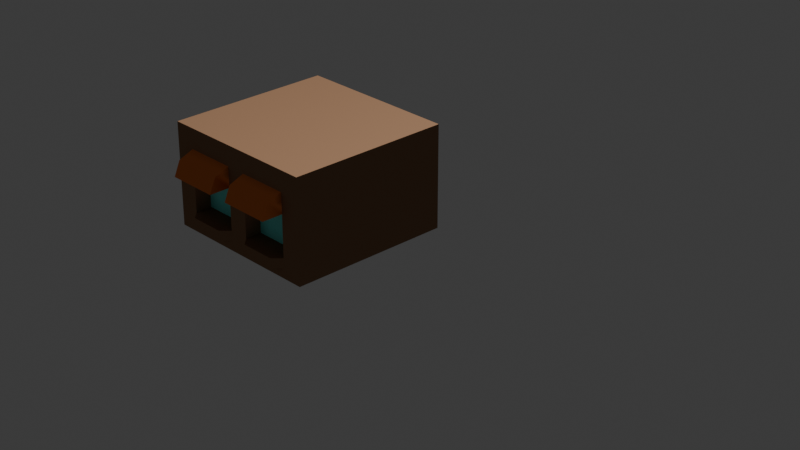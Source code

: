 # Source: building_window_awnings_adj.blend  (saved by Blender 5.1.30; exported with 4.5.12 LTS)
import bpy
from mathutils import Matrix  # noqa: F401  (used for matrix-valued properties, if any)

bpy.ops.wm.read_factory_settings(use_empty=True)
scene = bpy.context.scene
scene.name = 'Scene'

# ---- collections
col_collection = bpy.data.collections.new('Collection'); scene.collection.children.link(col_collection)

# ---- materials (node trees are filled in below, after node groups)
mat_window = bpy.data.materials.new('Window')
mat_awning = bpy.data.materials.new('Awning')
mat_building = bpy.data.materials.new('Building')

# ---- material node trees
mat_window.use_nodes = True; mat_window.node_tree.nodes.clear()
_N = mat_window.node_tree.nodes; _L = mat_window.node_tree.links
n0 = _N.new('ShaderNodeOutputMaterial'); n0.name = 'Material Output'; n0.location = (200, 100)
n1 = _N.new('ShaderNodeBsdfToon'); n1.name = 'Toon BSDF'; n1.location = (-200, 100)
n1.inputs[0].default_value = (0.2118, 0.8, 0.7359, 1.0)
_L.new(n1.outputs[0], n0.inputs[0])
n0.is_active_output = True
mat_awning.use_nodes = True; mat_awning.node_tree.nodes.clear()
_N = mat_awning.node_tree.nodes; _L = mat_awning.node_tree.links
n0 = _N.new('ShaderNodeOutputMaterial'); n0.name = 'Material Output'; n0.location = (200, 100)
n1 = _N.new('ShaderNodeBsdfToon'); n1.name = 'Toon BSDF'; n1.location = (-200, 100)
n1.inputs[0].default_value = (0.8, 0.2204, 0.06466, 1.0)
_L.new(n1.outputs[0], n0.inputs[0])
n0.is_active_output = True
mat_building.use_nodes = True; mat_building.node_tree.nodes.clear()
_N = mat_building.node_tree.nodes; _L = mat_building.node_tree.links
n0 = _N.new('ShaderNodeOutputMaterial'); n0.name = 'Material Output'; n0.location = (200, 100)
n1 = _N.new('ShaderNodeBsdfToon'); n1.name = 'Toon BSDF'; n1.location = (-200, 100)
n1.inputs[0].default_value = (0.2912, 0.1669, 0.09721, 1.0)
_L.new(n1.outputs[0], n0.inputs[0])
n0.is_active_output = True

# ---- world
world_world = bpy.data.worlds.new('World'); scene.world = world_world
world_world.use_nodes = True; world_world.node_tree.nodes.clear()
_N = world_world.node_tree.nodes; _L = world_world.node_tree.links
n0 = _N.new('ShaderNodeOutputWorld'); n0.name = 'World Output'; n0.location = (200, 100)
n1 = _N.new('ShaderNodeBackground'); n1.name = 'Background'; n1.location = (-200, 100)
n1.inputs[0].default_value = (0.05088, 0.05088, 0.05088, 1.0)
_L.new(n1.outputs[0], n0.inputs[0])
n0.is_active_output = True
world_world.color = (0.05088, 0.05088, 0.05088)
world_world.sun_shadow_jitter_overblur = 0.0

# ---- cameras
cam_camera = bpy.data.cameras.new('Camera')
cam_camera.clip_end = 100.0
cam_camera.lens = 71.05
cam_camera.ortho_scale = 7.314

# ---- lights
light_light = bpy.data.lights.new('Light', 'POINT')
light_light.energy = 1000.0
light_light.shadow_soft_size = 0.1

# ---- meshes
me_scene = bpy.data.meshes.new('Scene')
me_scene.from_pydata([(-0.0625, 0.12, 0.3359), (-0.375, 0.12, 0.3359), (-0.0625, 0.5, 0.3359), (-0.375, 0.5, 0.3359), (0.375, 0.12, 0.3359), (0.0625, 0.12, 0.3359), (0.375, 0.5, 0.3359), (0.0625, 0.5, 0.3359), (-0.0625, 0.5, 0.4359), (-0.375, 0.5, 0.4359), (-0.0625, 0.4444, 0.4359), (-0.375, 0.4444, 0.4359), (-0.0625, 0.375, 0.4359), (-0.375, 0.375, 0.4359), (0.0625, 0.375, 0.4359), (0.0625, 0.4444, 0.4359), (0.0625, 0.375, 0.5641), (0.0625, 0.5, 0.4359), (0.0625, 0.4634, 0.5266), (-0.375, 0.375, 0.5641), (-0.375, 0.4634, 0.5266), (0.375, 0.5, 0.4359), (0.375, 0.4444, 0.4359), (0.375, 0.375, 0.4359), (-0.0625, 0.375, 0.5641), (0.375, 0.375, 0.5641), (0.375, 0.4634, 0.5266), (-0.0625, 0.4634, 0.5266), (-0.1125, 0.06, 0.4859), (-0.325, 0.06, 0.4859), (-0.1125, 0.12, 0.4859), (-0.325, 0.12, 0.4859), (0.5, 0.625, 0.4359), (-0.5, 0.625, 0.4359), (0.5, 0.625, -0.5641), (-0.5, 0.625, -0.5641), (0.375, 0.12, 0.4359), (0.325, 0.12, 0.4859), (0.1125, 0.12, 0.4859), (0.0625, 0.12, 0.4359), (-0.0625, 0.12, 0.4359), (-0.5, 0.0, -0.5641), (0.5, 0.0, -0.5641), (-0.5, 0.0, 0.4359), (0.325, 0.06, 0.4859), (0.1125, 0.06, 0.4859), (-0.375, 0.12, 0.4359), (0.375, 0.06, 0.4359), (0.0625, 0.06, 0.4359), (0.5, 0.0, 0.4359), (-0.0625, 0.06, 0.4359), (-0.375, 0.06, 0.4359)], [], [(0, 2, 1), (3, 1, 2), (4, 6, 5), (7, 5, 6), (8, 10, 9), (11, 9, 10), (10, 12, 11), (13, 11, 12), (14, 16, 15), (17, 15, 16), (18, 17, 16), (13, 19, 11), (9, 11, 19), (20, 9, 19), (21, 22, 17), (15, 17, 22), (22, 23, 15), (14, 15, 23), (24, 19, 12), (13, 12, 19), (25, 16, 23), (14, 23, 16), (21, 26, 22), (23, 22, 26), (25, 23, 26), (8, 27, 10), (12, 10, 27), (24, 12, 27), (27, 8, 20), (9, 20, 8), (16, 25, 18), (26, 18, 25), (19, 24, 20), (27, 20, 24), (26, 21, 18), (17, 18, 21), (28, 30, 29), (31, 29, 30), (8, 9, 2), (3, 2, 9), (32, 34, 33), (35, 33, 34), (36, 4, 37), (5, 37, 4), (38, 37, 5), (39, 38, 5), (0, 40, 2), (8, 2, 40), (12, 8, 40), (10, 8, 12), (41, 35, 42), (34, 42, 35), (41, 43, 35), (33, 35, 43), (44, 37, 45), (38, 45, 37), (3, 9, 1), (46, 1, 9), (11, 46, 9), (13, 46, 11), (47, 44, 48), (45, 48, 44), (4, 36, 6), (21, 6, 36), (23, 21, 36), (22, 21, 23), (7, 17, 5), (39, 5, 17), (15, 39, 17), (14, 39, 15), (21, 17, 6), (7, 6, 17), (34, 32, 42), (49, 42, 32), (50, 28, 51), (29, 51, 28), (49, 43, 42), (41, 42, 43), (29, 31, 51), (46, 51, 31), (40, 30, 50), (28, 50, 30), (36, 37, 47), (44, 47, 37), (40, 0, 30), (1, 30, 0), (31, 30, 1), (46, 31, 1), (48, 45, 39), (38, 39, 45), (11, 33, 13), (13, 33, 46), (9, 33, 11), (32, 33, 9), (9, 8, 32), (46, 33, 51), (33, 43, 51), (48, 51, 43), (50, 51, 48), (48, 39, 50), (40, 50, 39), (14, 40, 39), (12, 40, 14), (15, 12, 14), (10, 12, 15), (47, 48, 43), (43, 49, 47), (32, 47, 49), (17, 10, 15), (8, 10, 17), (8, 17, 32), (36, 47, 32), (17, 21, 32), (23, 36, 32), (21, 22, 32), (22, 23, 32)])
me_scene.polygons.foreach_set('use_smooth', [True] * 116)
me_scene.polygons.foreach_set('material_index', [0, 0, 0, 0, 2, 2, 2, 2, 1, 1, 1, 1, 1, 1, 1, 2, 2, 2, 1, 1, 1, 1, 1, 1, 1, 1, 1, 1, 1, 1, 1, 1, 1, 1, 1, 1, 2, 2, 2, 2, 2, 2, 2, 2, 2, 2, 2, 2, 2, 2, 2, 2, 2, 2, 2, 2, 2, 2, 2, 2, 2, 2, 2, 2, 2, 1, 2, 2, 2, 2, 2, 2, 2, 2, 2, 2, 2, 2, 2, 2, 2, 2, 2, 2, 2, 2, 2, 2, 2, 2, 2, 2, 2, 2, 2, 2, 2, 2, 2, 2, 2, 2, 2, 2, 2, 2, 2, 2, 2, 2, 2, 2, 2, 2, 2, 2])
_k = set([(0, 1), (0, 2), (0, 40), (1, 3), (1, 46), (2, 3), (2, 8), (2, 9), (3, 9), (4, 5), (4, 6), (4, 36), (5, 7), (5, 39), (6, 7), (6, 17), (6, 21), (7, 17), (8, 12), (8, 27), (9, 20), (10, 12), (11, 13), (12, 13), (12, 24), (12, 40), (13, 19), (13, 46), (14, 15), (14, 16), (14, 23), (14, 39), (16, 18), (16, 25), (17, 18), (19, 20), (19, 24), (21, 23), (21, 26), (22, 23), (23, 25), (23, 36), (24, 27), (25, 26), (28, 29), (28, 50), (29, 51), (30, 31), (30, 40), (31, 46), (32, 33), (32, 34), (32, 49), (33, 35), (33, 43), (34, 35), (34, 42), (35, 41), (36, 37), (36, 47), (37, 38), (38, 39), (39, 48), (40, 50), (41, 42), (41, 43), (42, 49), (43, 49), (44, 45), (44, 47), (45, 48), (46, 51), (47, 48), (50, 51)])
me_scene.attributes.new('sharp_edge', 'BOOLEAN', 'EDGE').data.foreach_set('value', [ (min(e.vertices), max(e.vertices)) in _k for e in me_scene.edges])
_uv = me_scene.uv_layers.new(name='UVSet0')
_uv.uv.foreach_set('vector', [0.7188, 0.3134, 0.7188, 0.435, 0.7188, 0.3134, 0.7188, 0.435, 0.7188, 0.3134, 0.7188, 0.435, 0.7188, 0.3134, 0.7188, 0.435, 0.7188, 0.3134, 0.7188, 0.435, 0.7188, 0.3134, 0.7188, 0.435, 0.09375, 0.435, 0.09375, 0.4172, 0.09375, 0.435, 0.09375, 0.4172, 0.09375, 0.435, 0.09375, 0.4172, 0.09375, 0.4172, 0.09375, 0.395, 0.09375, 0.4172, 0.09375, 0.395, 0.09375, 0.4172, 0.09375, 0.395, 0.09375, 0.395, 0.09375, 0.395, 0.09375, 0.4172, 0.09375, 0.435, 0.09375, 0.4172, 0.09375, 0.395, 0.09375, 0.4233, 0.09375, 0.435, 0.09375, 0.395, 0.09375, 0.395, 0.09375, 0.395, 0.09375, 0.4172, 0.09375, 0.435, 0.09375, 0.4172, 0.09375, 0.395, 0.09375, 0.4233, 0.09375, 0.435, 0.09375, 0.395, 0.09375, 0.435, 0.09375, 0.4172, 0.09375, 0.435, 0.09375, 0.4172, 0.09375, 0.435, 0.09375, 0.4172, 0.09375, 0.4172, 0.09375, 0.395, 0.09375, 0.4172, 0.09375, 0.395, 0.09375, 0.4172, 0.09375, 0.395, 0.09375, 0.395, 0.09375, 0.395, 0.09375, 0.395, 0.09375, 0.395, 0.09375, 0.395, 0.09375, 0.395, 0.09375, 0.395, 0.09375, 0.395, 0.09375, 0.395, 0.09375, 0.395, 0.09375, 0.395, 0.09375, 0.395, 0.09375, 0.435, 0.09375, 0.4233, 0.09375, 0.4172, 0.09375, 0.395, 0.09375, 0.4172, 0.09375, 0.4233, 0.09375, 0.395, 0.09375, 0.395, 0.09375, 0.4233, 0.09375, 0.435, 0.09375, 0.4233, 0.09375, 0.4172, 0.09375, 0.395, 0.09375, 0.4172, 0.09375, 0.4233, 0.09375, 0.395, 0.09375, 0.395, 0.09375, 0.4233, 0.09375, 0.4233, 0.09375, 0.435, 0.09375, 0.4233, 0.09375, 0.435, 0.09375, 0.4233, 0.09375, 0.435, 0.09375, 0.395, 0.09375, 0.395, 0.09375, 0.4233, 0.09375, 0.4233, 0.09375, 0.4233, 0.09375, 0.395, 0.09375, 0.395, 0.09375, 0.395, 0.09375, 0.4233, 0.09375, 0.4233, 0.09375, 0.4233, 0.09375, 0.395, 0.09375, 0.4233, 0.09375, 0.435, 0.09375, 0.4233, 0.09375, 0.435, 0.09375, 0.4233, 0.09375, 0.435, 0.9688, 0.0442, 0.9688, 0.0634, 0.9688, 0.0442, 0.9688, 0.0634, 0.9688, 0.0442, 0.9688, 0.0634, 0.9688, 0.185, 0.9688, 0.185, 0.9688, 0.185, 0.9688, 0.185, 0.9688, 0.185, 0.9688, 0.185, 0.9688, 0.225, 0.9688, 0.225, 0.9688, 0.225, 0.9688, 0.225, 0.9688, 0.225, 0.9688, 0.225, 0.9688, 0.0634, 0.9688, 0.0634, 0.9688, 0.0634, 0.9688, 0.0634, 0.9688, 0.0634, 0.9688, 0.0634, 0.9688, 0.0634, 0.9688, 0.0634, 0.9688, 0.0634, 0.9688, 0.0634, 0.9688, 0.0634, 0.9688, 0.0634, 0.9688, 0.0634, 0.9688, 0.0634, 0.9688, 0.185, 0.9688, 0.185, 0.9688, 0.185, 0.9688, 0.0634, 0.9688, 0.145, 0.9688, 0.185, 0.9688, 0.0634, 0.9688, 0.1672, 0.9688, 0.185, 0.9688, 0.145, 0.9688, 0.025, 0.9688, 0.225, 0.9688, 0.025, 0.9688, 0.225, 0.9688, 0.025, 0.9688, 0.225, 0.9688, 0.025, 0.9688, 0.025, 0.9688, 0.225, 0.9688, 0.225, 0.9688, 0.225, 0.9688, 0.025, 0.9688, 0.0442, 0.9688, 0.0634, 0.9688, 0.0442, 0.9688, 0.0634, 0.9688, 0.0442, 0.9688, 0.0634, 0.9688, 0.185, 0.9688, 0.185, 0.9688, 0.0634, 0.9688, 0.0634, 0.9688, 0.0634, 0.9688, 0.185, 0.9688, 0.1672, 0.9688, 0.0634, 0.9688, 0.185, 0.9688, 0.145, 0.9688, 0.0634, 0.9688, 0.1672, 0.9688, 0.0442, 0.9688, 0.0442, 0.9688, 0.0442, 0.9688, 0.0442, 0.9688, 0.0442, 0.9688, 0.0442, 0.9688, 0.0634, 0.9688, 0.0634, 0.9688, 0.185, 0.9688, 0.185, 0.9688, 0.185, 0.9688, 0.0634, 0.9688, 0.145, 0.9688, 0.185, 0.9688, 0.0634, 0.9688, 0.1672, 0.9688, 0.185, 0.9688, 0.145, 0.9688, 0.185, 0.9688, 0.185, 0.9688, 0.0634, 0.9688, 0.0634, 0.9688, 0.0634, 0.9688, 0.185, 0.9688, 0.1672, 0.9688, 0.0634, 0.9688, 0.185, 0.9688, 0.145, 0.9688, 0.0634, 0.9688, 0.1672, 0.9688, 0.185, 0.9688, 0.185, 0.9688, 0.185, 0.9688, 0.185, 0.9688, 0.185, 0.9688, 0.185, 0.9688, 0.225, 0.9688, 0.225, 0.9688, 0.025, 0.9688, 0.025, 0.9688, 0.025, 0.9688, 0.225, 0.9688, 0.0442, 0.9688, 0.0442, 0.9688, 0.0442, 0.9688, 0.0442, 0.9688, 0.0442, 0.9688, 0.0442, 0.9688, 0.025, 0.9688, 0.025, 0.9688, 0.025, 0.9688, 0.025, 0.9688, 0.025, 0.9688, 0.025, 0.9688, 0.0442, 0.9688, 0.0634, 0.9688, 0.0442, 0.9688, 0.0634, 0.9688, 0.0442, 0.9688, 0.0634, 0.9688, 0.0634, 0.9688, 0.0634, 0.9688, 0.0442, 0.9688, 0.0442, 0.9688, 0.0442, 0.9688, 0.0634, 0.9688, 0.0634, 0.9688, 0.0634, 0.9688, 0.0442, 0.9688, 0.0442, 0.9688, 0.0442, 0.9688, 0.0634, 0.9688, 0.0634, 0.9688, 0.0634, 0.9688, 0.0634, 0.9688, 0.0634, 0.9688, 0.0634, 0.9688, 0.0634, 0.9688, 0.0634, 0.9688, 0.0634, 0.9688, 0.0634, 0.9688, 0.0634, 0.9688, 0.0634, 0.9688, 0.0634, 0.9688, 0.0442, 0.9688, 0.0442, 0.9688, 0.0634, 0.9688, 0.0634, 0.9688, 0.0634, 0.9688, 0.0442, 0.9688, 0.1672, 0.9688, 0.225, 0.9688, 0.145, 0.9688, 0.145, 0.9688, 0.225, 0.9688, 0.0634, 0.9688, 0.185, 0.9688, 0.225, 0.9688, 0.1672, 0.9688, 0.225, 0.9688, 0.225, 0.9688, 0.185, 0.9688, 0.185, 0.9688, 0.185, 0.9688, 0.225, 0.9688, 0.0634, 0.9688, 0.225, 0.9688, 0.0442, 0.9688, 0.225, 0.9688, 0.025, 0.9688, 0.0442, 0.9688, 0.0442, 0.9688, 0.0442, 0.9688, 0.025, 0.9688, 0.0442, 0.9688, 0.0442, 0.9688, 0.0442, 0.9688, 0.0442, 0.9688, 0.0634, 0.9688, 0.0442, 0.9688, 0.0634, 0.9688, 0.0442, 0.9688, 0.0634, 0.9688, 0.145, 0.9688, 0.0634, 0.9688, 0.0634, 0.9688, 0.145, 0.9688, 0.0634, 0.9688, 0.145, 0.9688, 0.1672, 0.9688, 0.145, 0.9688, 0.145, 0.9688, 0.1672, 0.9688, 0.145, 0.9688, 0.1672, 0.9688, 0.0442, 0.9688, 0.0442, 0.9688, 0.025, 0.9688, 0.025, 0.9688, 0.025, 0.9688, 0.0442, 0.9688, 0.225, 0.9688, 0.0442, 0.9688, 0.025, 0.9688, 0.185, 0.9688, 0.1672, 0.9688, 0.1672, 0.9688, 0.185, 0.9688, 0.1672, 0.9688, 0.185, 0.9688, 0.185, 0.9688, 0.185, 0.9688, 0.225, 0.9688, 0.0634, 0.9688, 0.0442, 0.9688, 0.225, 0.9688, 0.185, 0.9688, 0.185, 0.9688, 0.225, 0.9688, 0.145, 0.9688, 0.0634, 0.9688, 0.225, 0.9688, 0.185, 0.9688, 0.1672, 0.9688, 0.225, 0.9688, 0.1672, 0.9688, 0.145, 0.9688, 0.225])
me_scene.materials.append(mat_window)
me_scene.materials.append(mat_awning)
me_scene.materials.append(mat_building)
me_scene.update()
me_scene.normals_split_custom_set([tuple(v) for v in zip(*[iter([0.0, 0.0, 1.0, 0.0, 0.0, 1.0, 0.0, 0.0, 1.0, 0.0, 0.0, 1.0, 0.0, 0.0, 1.0, 0.0, 0.0, 1.0, 0.0, 0.0, 1.0, 0.0, 0.0, 1.0, 0.0, 0.0, 1.0, 0.0, 0.0, 1.0, 0.0, 0.0, 1.0, 0.0, 0.0, 1.0, 0.0, 0.0, -1.0, 0.0, 0.0, -1.0, 0.0, 0.0, -1.0, 0.0, 0.0, -1.0, 0.0, 0.0, -1.0, 0.0, 0.0, -1.0, 0.0, 0.0, -1.0, 0.0, 0.0, -1.0, 0.0, 0.0, -1.0, 0.0, 0.0, -1.0, 0.0, 0.0, -1.0, 0.0, 0.0, -1.0, -1.0, 0.0, 0.0, -1.0, 0.0, 0.0, -1.0, 0.0, 0.0, -1.0, 0.0, 0.0, -1.0, 0.0, 0.0, -1.0, 0.0, 0.0, -1.0, 0.0, 0.0, -1.0, 0.0, 0.0, -1.0, 0.0, 0.0, -1.0, 0.0, 0.0, -1.0, 0.0, 0.0, -1.0, 0.0, 0.0, -1.0, 0.0, 0.0, -1.0, 0.0, 0.0, -1.0, 0.0, 0.0, -1.0, 0.0, 0.0, -1.0, 0.0, 0.0, -1.0, 0.0, 0.0, 0.0, 0.0, -1.0, 0.0, 0.0, -1.0, 0.0, 0.0, -1.0, 0.0, 0.0, -1.0, 0.0, 0.0, -1.0, 0.0, 0.0, -1.0, 0.0, 0.0, -1.0, 0.0, 0.0, -1.0, 0.0, 0.0, -1.0, 0.0, 0.0, -1.0, 0.0, 0.0, -1.0, 0.0, 0.0, -1.0, 0.0, -1.0, 0.0, 0.0, -1.0, 0.0, 0.0, -1.0, 0.0, 0.0, -1.0, 0.0, 0.0, -1.0, 0.0, 0.0, -1.0, 0.0, 0.0, -1.0, 0.0, 0.0, -1.0, 0.0, 0.0, -1.0, 0.0, 0.0, -1.0, 0.0, 0.0, -1.0, 0.0, 0.0, -1.0, 0.0, 1.0, 0.0, 0.0, 1.0, 0.0, 0.0, 1.0, 0.0, 0.0, 1.0, 0.0, 0.0, 1.0, 0.0, 0.0, 1.0, 0.0, 0.0, 1.0, 0.0, 0.0, 1.0, 0.0, 0.0, 1.0, 0.0, 0.0, 1.0, 0.0, 0.0, 1.0, 0.0, 0.0, 1.0, 0.0, 0.0, 1.0, 0.0, 0.0, 1.0, 0.0, 0.0, 1.0, 0.0, 0.0, 1.0, 0.0, 0.0, 1.0, 0.0, 0.0, 1.0, 0.0, 0.0, 0.0, 0.7135, 0.7007, 0.0, 0.9273, 0.3744, 0.0, 0.7135, 0.7007, 0.0, 0.9273, 0.3744, 0.0, 0.7135, 0.7007, 0.0, 0.9273, 0.3744, 0.0, 0.3911, 0.9203, 0.0, 0.3911, 0.9203, 0.0, 0.7135, 0.7007, 0.0, 0.7135, 0.7007, 0.0, 0.7135, 0.7007, 0.0, 0.3911, 0.9203, 0.0, 0.3911, 0.9203, 0.0, 0.3911, 0.9203, 0.0, 0.7135, 0.7007, 0.0, 0.7135, 0.7007, 0.0, 0.7135, 0.7007, 0.0, 0.3911, 0.9203, 0.0, 0.7135, 0.7007, 0.0, 0.9273, 0.3744, 0.0, 0.7135, 0.7007, 0.0, 0.9273, 0.3744, 0.0, 0.7135, 0.7007, 0.0, 0.9273, 0.3744, 0.3827, 0.0, 0.9239, 0.3827, 0.0, 0.9239, -0.3827, 0.0, 0.9239, -0.3827, 0.0, 0.9239, -0.3827, 0.0, 0.9239, 0.3827, 0.0, 0.9239, 0.0, -1.0, 0.0, 0.0, -1.0, 0.0, 0.0, -1.0, 0.0, 0.0, -1.0, 0.0, 0.0, -1.0, 0.0, 0.0, -1.0, 0.0, 0.0, 1.0, 0.0, 0.0, 1.0, 0.0, 0.0, 1.0, 0.0, 0.0, 1.0, 0.0, 0.0, 1.0, 0.0, 0.0, 1.0, 0.0, 0.0, 1.0, 0.0, 0.0, 1.0, -1.58e-08, 0.0, 1.0, -1.158e-08, 0.0, 1.0, -6.566e-09, 0.0, 1.0, -1.158e-08, 0.0, 1.0, -1.58e-08, 0.0, 1.0, 0.0, 0.0, 1.0, -1.158e-08, 0.0, 1.0, -6.566e-09, 0.0, 1.0, 0.0, 0.0, 1.0, 0.0, 0.0, 1.0, -6.566e-09, -1.0, 0.0, 0.0, -1.0, 0.0, 0.0, -1.0, 0.0, 0.0, -1.0, 0.0, 0.0, -1.0, 0.0, 0.0, -1.0, 0.0, 0.0, -1.0, -4.797e-05, -4.371e-08, -1.0, 0.0, 0.0, -1.0, 0.0, 0.0, -1.0, -4.797e-05, -4.371e-08, -1.0, 4.767e-05, -4.371e-08, -1.0, -4.797e-05, -4.371e-08, 0.0, 0.0, -1.0, 0.0, 0.0, -1.0, 0.0, 0.0, -1.0, 0.0, 0.0, -1.0, 0.0, 0.0, -1.0, 0.0, 0.0, -1.0, -1.0, 0.0, 0.0, -1.0, 0.0, 0.0, -1.0, 0.0, 0.0, -1.0, 0.0, 0.0, -1.0, 0.0, 0.0, -1.0, 0.0, 0.0, 0.3827, 0.0, 0.9239, 0.3827, 0.0, 0.9239, -0.3827, 0.0, 0.9239, -0.3827, 0.0, 0.9239, -0.3827, 0.0, 0.9239, 0.3827, 0.0, 0.9239, 1.0, 0.0, 0.0, 1.0, 0.0, 0.0, 1.0, 0.0, 0.0, 1.0, 0.0, 0.0, 1.0, 0.0, 0.0, 1.0, 0.0, 0.0, 1.0, 4.797e-05, -4.371e-08, 1.0, 0.0, 0.0, 1.0, 0.0, 0.0, 1.0, 4.797e-05, -4.371e-08, 1.0, 0.0, 0.0, 1.0, 4.797e-05, -4.371e-08, 0.0, -1.0, 0.0, 0.0, -1.0, 0.0, 0.0, -1.0, 0.0, 0.0, -1.0, 0.0, 0.0, -1.0, 0.0, 0.0, -1.0, 0.0, -1.0, 0.0, 0.0, -1.0, 0.0, 0.0, -1.0, 0.0, 0.0, -1.0, 0.0, 0.0, -1.0, 0.0, 0.0, -1.0, 0.0, 0.0, -1.0, -4.797e-05, -4.371e-08, -1.0, 0.0, 0.0, -1.0, 0.0, 0.0, -1.0, -4.797e-05, -4.371e-08, -1.0, 4.767e-05, -4.371e-08, -1.0, -4.797e-05, -4.371e-08, 1.0, 0.0, 0.0, 1.0, 0.0, 0.0, 1.0, 0.0, 0.0, 1.0, 0.0, 0.0, 1.0, 0.0, 0.0, 1.0, 0.0, 0.0, 1.0, 4.797e-05, -4.371e-08, 1.0, 0.0, 0.0, 1.0, 0.0, 0.0, 1.0, 4.797e-05, -4.371e-08, 1.0, 0.0, 0.0, 1.0, 4.797e-05, -4.371e-08, 0.0, -1.0, 0.0, 0.0, -1.0, 0.0, 0.0, -1.0, 0.0, 0.0, -1.0, 0.0, 0.0, -1.0, 0.0, 0.0, -1.0, 0.0, 1.0, 0.0, 0.0, 1.0, 0.0, 0.0, 1.0, 0.0, 0.0, 1.0, 0.0, 0.0, 1.0, 0.0, 0.0, 1.0, 0.0, 0.0, 0.0, -1.0, 0.0, 0.0, -1.0, 0.0, 0.0, -1.0, 0.0, 0.0, -1.0, 0.0, 0.0, -1.0, 0.0, 0.0, -1.0, 0.0, 0.0, -1.0, 0.0, 0.0, -1.0, 0.0, 0.0, -1.0, 0.0, 0.0, -1.0, 0.0, 0.0, -1.0, 0.0, 0.0, -1.0, 0.0, -0.3827, 0.0, 0.9239, -0.3827, 0.0, 0.9239, -0.7071, 0.0, 0.7071, -0.7071, 0.0, 0.7071, -0.7071, 0.0, 0.7071, -0.3827, 0.0, 0.9239, 0.7071, 0.0, 0.7071, 0.3827, 0.0, 0.9239, 0.7071, 0.0, 0.7071, 0.3827, 0.0, 0.9239, 0.7071, 0.0, 0.7071, 0.3827, 0.0, 0.9239, 0.7071, 0.0, 0.7071, 0.3827, 0.0, 0.9239, 0.7071, 0.0, 0.7071, 0.3827, 0.0, 0.9239, 0.7071, 0.0, 0.7071, 0.3827, 0.0, 0.9239, 0.0, 1.0, 0.0, 0.0, 1.0, 3.16e-08, 0.0, 1.0, 2.316e-08, 0.0, 1.0, 1.313e-08, 0.0, 1.0, 2.316e-08, 0.0, 1.0, 3.16e-08, 0.0, 1.0, 0.0, 0.0, 1.0, 2.316e-08, 0.0, 1.0, 1.313e-08, 0.0, 1.0, 0.0, 0.0, 1.0, 0.0, 0.0, 1.0, 1.313e-08, -0.7071, 0.0, 0.7071, -0.3827, 0.0, 0.9239, -0.7071, 0.0, 0.7071, -0.3827, 0.0, 0.9239, -0.7071, 0.0, 0.7071, -0.3827, 0.0, 0.9239, 0.0, 0.0, 1.0, 1.322e-08, 0.0, 1.0, 0.0, 0.0, 1.0, 0.0, 0.0, 1.0, 1.322e-08, 0.0, 1.0, 0.0, 0.0, 1.0, 0.0, 0.0, 1.0, 1.322e-08, 0.0, 1.0, 0.0, 0.0, 1.0, -1.322e-08, 0.0, 1.0, 1.322e-08, 0.0, 1.0, 0.0, 0.0, 1.0, 0.0, 0.0, 1.0, 0.0, 0.0, 1.0, -1.322e-08, 0.0, 1.0, 0.0, 0.0, 1.0, 1.322e-08, 0.0, 1.0, 3.644e-08, 0.0, 1.0, 1.322e-08, 0.0, 1.0, 6.82e-08, 0.0, 1.0, 3.644e-08, 0.0, 1.0, 0.0, 0.0, 1.0, 3.644e-08, 0.0, 1.0, 6.82e-08, 0.0, 1.0, 0.0, 0.0, 1.0, 3.644e-08, 0.0, 1.0, 0.0, 0.0, 1.0, 0.0, 0.0, 1.0, 0.0, 0.0, 1.0, 0.0, 0.0, 1.0, 0.0, 0.0, 1.0, 0.0, 0.0, 1.0, 0.0, 0.0, 1.0, 0.0, 0.0, 1.0, 0.0, 0.0, 1.0, 0.0, 0.0, 1.0, 0.0, 0.0, 1.0, 0.0, 0.0, 1.0, 0.0, 0.0, 1.0, 0.0, 0.0, 1.0, 0.0, 0.0, 1.0, 0.0, 0.0, 1.0, 0.0, 0.0, 1.0, 0.0, 0.0, 1.0, 0.0, 0.0, 1.0, -3.644e-08, 0.0, 1.0, 0.0, 0.0, 1.0, 6.82e-08, 0.0, 1.0, 6.82e-08, 0.0, 1.0, -6.82e-08, 0.0, 1.0, -3.644e-08, 0.0, 1.0, -1.322e-08, 0.0, 1.0, -3.644e-08, 0.0, 1.0, -6.82e-08, 0.0, 1.0, 0.0, 0.0, 1.0, 0.0, 0.0, 1.0, 0.0, 0.0, 1.0, 0.0, 0.0, 1.0, 0.0, 0.0, 1.0, 0.0, 0.0, 1.0, 0.0, 0.0, 1.0, 0.0, 0.0, 1.0, -1.322e-08, 0.0, 1.0, 0.0, 0.0, 1.0, -3.644e-08, 0.0, 1.0, -1.322e-08, 0.0, 1.0, 0.0, 0.0, 1.0, 0.0, 0.0, 1.0, -1.322e-08, 0.0, 1.0, 0.0, 0.0, 1.0, 0.0, 0.0, 1.0, -1.322e-08, 0.0, 1.0, 0.0, 0.0, 1.0, 0.0, 0.0, 1.0, -1.322e-08, 0.0, 1.0, 0.0, 0.0, 1.0, 0.0, 0.0, 1.0, -1.322e-08, 0.0, 1.0])] * 3)])

# ---- objects
ob_light = bpy.data.objects.new('Light', light_light)
ob_camera = bpy.data.objects.new('Camera', cam_camera)
ob_building_window_awnings = bpy.data.objects.new('building_window_awnings', me_scene)

# ---- transforms, parenting, visibility, modifiers, constraints
ob_light.location = (4.076, 1.005, 5.904)
ob_light.rotation_euler = (0.6503, 0.05522, 1.866)
ob_light.lock_rotations_4d = False
ob_light.empty_display_type = 'ARROWS'
ob_light.color = (0.0, 0.0, 0.0, 0.0)
ob_light.lineart.crease_threshold = 0.0
ob_camera.location = (6.077, -4.98, 3.93)
ob_camera.rotation_euler = (1.109, 0.0, 0.8149)
ob_camera.scale = (5.0, 5.0, 5.0)
ob_camera.lock_rotations_4d = False
ob_camera.empty_display_type = 'ARROWS'
ob_camera.color = (0.0, 0.0, 0.0, 0.0)
ob_camera.display_type = 'WIRE'
ob_camera.lineart.crease_threshold = 0.0
ob_building_window_awnings.location = (0.0, 0.0, 0.0)
ob_building_window_awnings.rotation_euler = (1.571, -0.0, 0.0)
ob_building_window_awnings.color = (0.8, 0.8, 0.8, 1.0)

# ---- collection membership
col_collection.objects.link(ob_light)
col_collection.objects.link(ob_camera)
col_collection.objects.link(ob_building_window_awnings)

# ---- scene / render settings (as saved in the file)
scene.camera = ob_camera
scene.frame_start = 1; scene.frame_end = 250; scene.frame_set(1)
scene.render.engine = 'BLENDER_EEVEE_NEXT'
scene.render.fps = 25
scene.render.bake_bias = 0.0
scene.render.bake_samples = 0
scene.cycles.sampling_pattern = 'TABULATED_SOBOL'
scene.eevee.use_volume_custom_range = False
bpy.context.view_layer.update()
